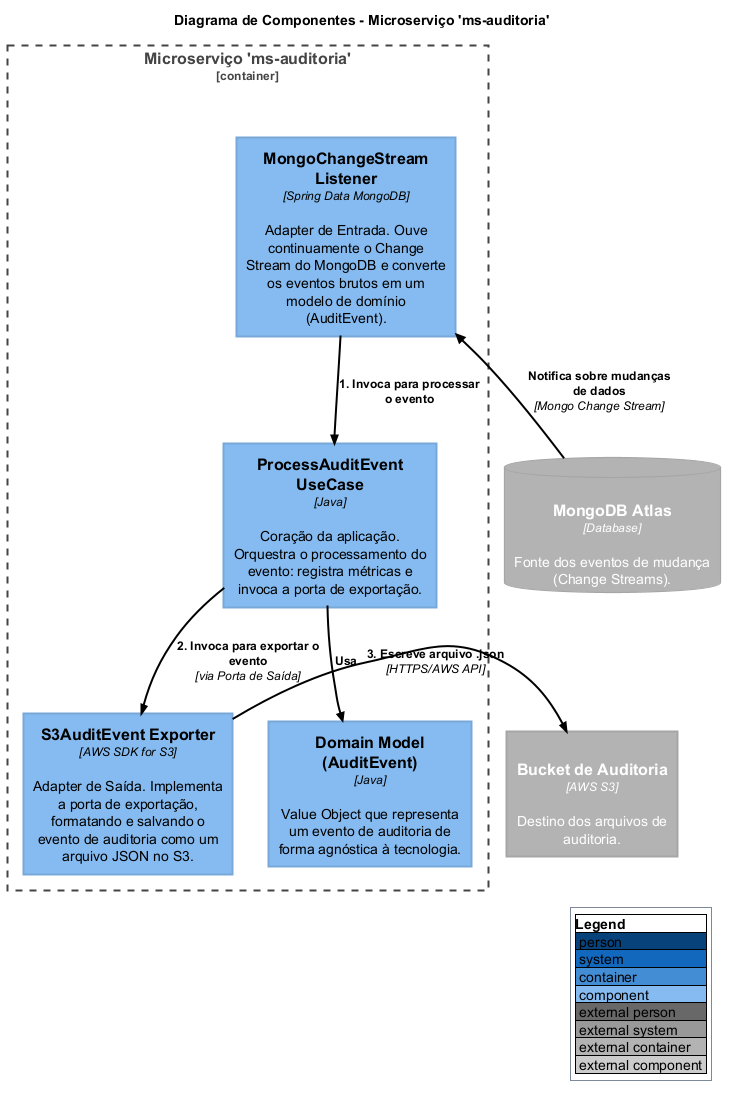

The diagram above was rendered by PlantUML. Its source (embedded in the PNG):
@startuml Componentes do ms-auditoria

!includeurl https://raw.githubusercontent.com/plantuml-stdlib/C4-PlantUML/master/C4_Component.puml
!define AWSPuml https://raw.githubusercontent.com/awslabs/aws-icons-for-plantuml/v16.0/dist
!includeurl AWSPuml/AWSCommon.puml
!includeurl AWSPuml/Database/all.puml
!includeurl AWSPuml/Storage/all.puml

LAYOUT_WITH_LEGEND()
title Diagrama de Componentes - Microserviço 'ms-auditoria'

ContainerDb_Ext(mongo, "MongoDB Atlas", "Database", "Fonte dos eventos de mudança (Change Streams).", $sprite="Database/DocumentDB")
Container_Ext(audit_bucket, "Bucket de Auditoria", "AWS S3", "Destino dos arquivos de auditoria.", $sprite="Storage/SimpleStorageServiceBucket")

Container_Boundary(c1, "Microserviço 'ms-auditoria'") {

    Component(listener, "MongoChangeStream Listener", "Spring Data MongoDB", "Adapter de Entrada. Ouve continuamente o Change Stream do MongoDB e converte os eventos brutos em um modelo de domínio (AuditEvent).")
    
    Component(use_case, "ProcessAuditEvent UseCase", "Java", "Coração da aplicação. Orquestra o processamento do evento: registra métricas e invoca a porta de exportação.")
    
    Component(domain_model, "Domain Model (AuditEvent)", "Java", "Value Object que representa um evento de auditoria de forma agnóstica à tecnologia.")
    
    Component(exporter, "S3AuditEvent Exporter", "AWS SDK for S3", "Adapter de Saída. Implementa a porta de exportação, formatando e salvando o evento de auditoria como um arquivo JSON no S3.")
    
    Rel(listener, use_case, "1. Invoca para processar o evento")
    Rel(use_case, domain_model, "Usa")
    Rel(use_case, exporter, "2. Invoca para exportar o evento", "via Porta de Saída")
}

Rel_U(mongo, listener, "Notifica sobre mudanças de dados", "Mongo Change Stream")
Rel_R(exporter, audit_bucket, "3. Escreve arquivo .json", "HTTPS/AWS API")

@enduml